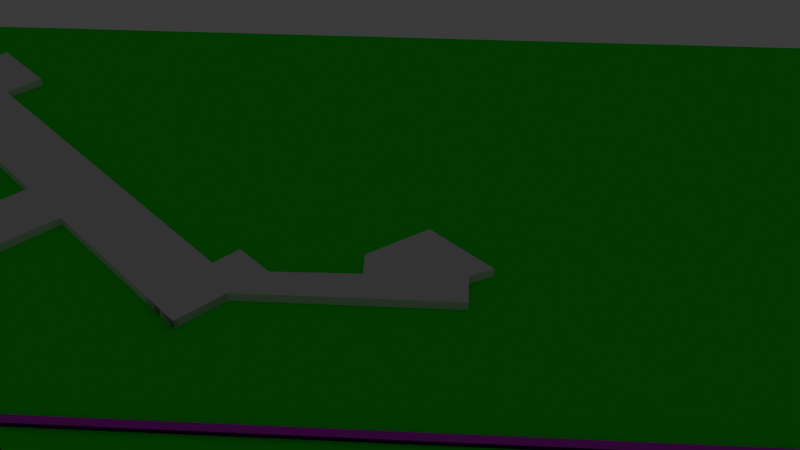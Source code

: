 # Source: Plano.blend  (saved by Blender 5.0.119; exported with 4.5.12 LTS)
import bpy
from mathutils import Matrix  # noqa: F401  (used for matrix-valued properties, if any)

bpy.ops.wm.read_factory_settings(use_empty=True)
scene = bpy.context.scene
scene.name = 'Scene'

# ---- collections
col_vistas = bpy.data.collections.new('Vistas'); scene.collection.children.link(col_vistas)
col_terreno = bpy.data.collections.new('Terreno'); scene.collection.children.link(col_terreno)

# ---- images (referenced by path relative to the original .blend; pixels are not part of the script)
import os
ASSET_DIR = os.environ.get("B2B_ASSET_DIR", "")  # directory of the original .blend (textures are referenced by path, not embedded)
HERE = os.path.dirname(os.path.abspath(__file__))  # packed textures are extracted next to this script under _unpacked/

def load_image(name, relpath, width, height, colorspace="sRGB"):
    """Load a texture the original file referenced (path relative to the .blend, or extracted next to this script)."""
    p = next((c for c in (os.path.join(HERE, relpath), os.path.join(ASSET_DIR, relpath)) if relpath and os.path.exists(c)), "")
    if p:
        img = bpy.data.images.load(p, check_existing=True)
        img.name = name
    else:  # same state as the original file: an image datablock whose file is absent (Cycles renders it pink)
        img = bpy.data.images.new(name, width, height)
        img.source = "FILE"
        img.filepath = "//" + (relpath or name)
    img.colorspace_settings.name = colorspace
    return img
img_green_terracotta_png = load_image('green_terracotta.png', 'green_terracotta.png', 1024, 1024, 'sRGB')

# ---- materials (node trees are filled in below, after node groups)
mat_material_002 = bpy.data.materials.new('Material.002')
mat_green_terracotta_001 = bpy.data.materials.new('green_terracotta.001')

# ---- material node trees
mat_material_002.use_nodes = True; mat_material_002.node_tree.nodes.clear()
_N = mat_material_002.node_tree.nodes; _L = mat_material_002.node_tree.links
n0 = _N.new('ShaderNodeBsdfPrincipled'); n0.name = 'Principled BSDF'; n0.location = (-200, 100)
n0.inputs[0].default_value = (0.7428, 0.0, 0.8, 1.0)
n0.inputs[1].default_value = 1.0
n1 = _N.new('ShaderNodeOutputMaterial'); n1.name = 'Material Output'; n1.location = (200, 100)
_L.new(n0.outputs[0], n1.inputs[0])
n1.is_active_output = True
mat_green_terracotta_001.use_nodes = True; mat_green_terracotta_001.node_tree.nodes.clear()
_N = mat_green_terracotta_001.node_tree.nodes; _L = mat_green_terracotta_001.node_tree.links
n0 = _N.new('ShaderNodeTexImage'); n0.name = 'Diffuse Texture'; n0.location = (0, 0)
n0.label = 'Diffuse Texture'
n0.image = img_green_terracotta_png
n0.interpolation = 'Closest'
n1 = _N.new('ShaderNodeBsdfPrincipled'); n1.name = 'Principled BSDF'; n1.location = (600, 0)
n1.inputs[2].default_value = 0.7
n1.inputs[13].default_value = 0.0
n2 = _N.new('ShaderNodeOutputMaterial'); n2.name = 'Material Output'; n2.location = (900, 0)
n3 = _N.new('ShaderNodeBrightContrast'); n3.name = 'Brightness/Contrast'; n3.location = (300, 0)
n3.inputs[0].default_value = (0.0, 1.0, 0.02916, 1.0)
_L.new(n1.outputs[0], n2.inputs[0])
_L.new(n0.outputs[1], n1.inputs[4])
_L.new(n3.outputs[0], n1.inputs[0])
n2.is_active_output = True

# ---- world
world_world = bpy.data.worlds.new('World'); scene.world = world_world
world_world.use_nodes = True; world_world.node_tree.nodes.clear()
_N = world_world.node_tree.nodes; _L = world_world.node_tree.links
n0 = _N.new('ShaderNodeOutputWorld'); n0.name = 'World Output'; n0.location = (200, 100)
n1 = _N.new('ShaderNodeBackground'); n1.name = 'Background'; n1.location = (-200, 100)
n1.inputs[0].default_value = (0.05088, 0.05088, 0.05088, 1.0)
_L.new(n1.outputs[0], n0.inputs[0])
n0.is_active_output = True
world_world.color = (0.05088, 0.05088, 0.05088)
world_world.sun_shadow_jitter_overblur = 0.0

# ---- cameras
cam_camera_001 = bpy.data.cameras.new('Camera.001')

# ---- lights
light_area = bpy.data.lights.new('Area', 'AREA')
light_area.size = 1.0
light_area.size_y = 1.0

# ---- meshes
me_cube_007 = bpy.data.meshes.new('Cube.007')
me_cube_007.from_pydata([(-1.0, -1.0, -1.0), (-1.0, -1.0, 1.0), (-1.0, 1.0, -1.0), (-1.0, 1.0, 1.0), (1.0, -1.0, -1.0), (1.0, -1.0, 1.0), (1.0, 1.0, -1.0), (1.0, 1.0, 1.0)], [], [(0, 1, 3, 2), (2, 3, 7, 6), (6, 7, 5, 4), (4, 5, 1, 0), (2, 6, 4, 0), (7, 3, 1, 5)])
_uv = me_cube_007.uv_layers.new(name='UVMap')
_uv.uv.foreach_set('vector', [0.375, 0.0, 0.625, 0.0, 0.625, 0.25, 0.375, 0.25, 0.375, 0.25, 0.625, 0.25, 0.625, 0.5, 0.375, 0.5, 0.375, 0.5, 0.625, 0.5, 0.625, 0.75, 0.375, 0.75, 0.375, 0.75, 0.625, 0.75, 0.625, 1.0, 0.375, 1.0, 0.125, 0.5, 0.375, 0.5, 0.375, 0.75, 0.125, 0.75, 0.625, 0.5, 0.875, 0.5, 0.875, 0.75, 0.625, 0.75])
me_cube_007.materials.append(mat_material_002)
me_cube_007.update()
me_plane = bpy.data.meshes.new('Plane')
me_plane.from_pydata([(-200.0, -80.0, 0.0), (200.0, -80.0, 0.0), (-200.0, 80.0, 0.0), (200.0, 80.0, 0.0)], [], [(0, 1, 3, 2)])
_uv = me_plane.uv_layers.new(name='UVMap')
_uv.uv.foreach_set('vector', [0.0, 0.0, 1.0, 0.0, 1.0, 1.0, 0.0, 1.0])
me_plane.materials.append(mat_green_terracotta_001)
me_plane.update()
me_cube_006 = bpy.data.meshes.new('Cube.006')
me_cube_006.from_pydata([(10.61, -21.21, -1.0), (10.61, -21.21, 1.0), (-21.21, 10.61, -1.0), (-21.21, 10.61, 1.0), (21.21, -10.61, -1.0), (21.21, -10.61, 1.0), (-10.61, 21.21, -1.0), (-10.61, 21.21, 1.0)], [], [(0, 1, 3, 2), (2, 3, 7, 6), (6, 7, 5, 4), (4, 5, 1, 0), (2, 6, 4, 0), (7, 3, 1, 5)])
_uv = me_cube_006.uv_layers.new(name='UVMap')
_uv.uv.foreach_set('vector', [0.375, 0.0, 0.625, 0.0, 0.625, 0.25, 0.375, 0.25, 0.375, 0.25, 0.625, 0.25, 0.625, 0.5, 0.375, 0.5, 0.375, 0.5, 0.625, 0.5, 0.625, 0.75, 0.375, 0.75, 0.375, 0.75, 0.625, 0.75, 0.625, 1.0, 0.375, 1.0, 0.125, 0.5, 0.375, 0.5, 0.375, 0.75, 0.125, 0.75, 0.625, 0.5, 0.875, 0.5, 0.875, 0.75, 0.625, 0.75])
me_cube_006.update()
me_cube_008 = bpy.data.meshes.new('Cube.008')
me_cube_008.from_pydata([(-1.768, -12.37, -1.0), (-1.768, -12.37, 1.0), (-12.37, -1.768, -1.0), (-12.37, -1.768, 1.0), (12.37, 1.768, -1.0), (12.37, 1.768, 1.0), (1.768, 12.37, -1.0), (1.768, 12.37, 1.0)], [], [(0, 1, 3, 2), (2, 3, 7, 6), (6, 7, 5, 4), (4, 5, 1, 0), (2, 6, 4, 0), (7, 3, 1, 5)])
_uv = me_cube_008.uv_layers.new(name='UVMap')
_uv.uv.foreach_set('vector', [0.375, 0.0, 0.625, 0.0, 0.625, 0.25, 0.375, 0.25, 0.375, 0.25, 0.625, 0.25, 0.625, 0.5, 0.375, 0.5, 0.375, 0.5, 0.625, 0.5, 0.625, 0.75, 0.375, 0.75, 0.375, 0.75, 0.625, 0.75, 0.625, 1.0, 0.375, 1.0, 0.125, 0.5, 0.375, 0.5, 0.375, 0.75, 0.125, 0.75, 0.625, 0.5, 0.875, 0.5, 0.875, 0.75, 0.625, 0.75])
me_cube_008.update()
me_cube_010 = bpy.data.meshes.new('Cube.010')
me_cube_010.from_pydata([(-42.78, 31.47, -1.0), (-42.78, 31.47, 1.0), (-31.47, 42.78, -1.0), (-31.47, 42.78, 1.0), (31.47, -42.78, -1.0), (31.47, -42.78, 1.0), (42.78, -31.47, -1.0), (42.78, -31.47, 1.0), (35.61, -24.3, -1.0), (35.61, -24.3, 1.0), (24.3, -35.61, -1.0), (24.3, -35.61, 1.0), (42.78, -31.47, 1.0), (35.61, -24.3, 1.0), (47.78, -26.47, 1.0), (40.61, -19.3, 1.0), (48.82, -38.88, -2.0), (40.45, -33.8, 1.0), (47.91, -33.76, 1.0), (50.82, -38.88, -2.0), (50.82, -36.88, -2.0), (42.78, -31.47, 1.0), (47.78, -26.47, 1.0), (42.78, -31.47, 1.0), (47.78, -26.47, 1.0), (47.78, -26.47, 1.0), (31.47, -42.78, -1.0), (24.3, -35.61, -1.0), (35.61, -24.3, -1.0), (42.78, -31.47, -1.0), (42.78, -31.47, -1.0), (35.61, -24.3, -1.0), (40.61, -19.3, -1.0), (47.91, -33.76, -1.0), (40.45, -33.8, -1.0), (47.78, -26.47, -1.0), (47.78, -26.47, -1.0), (47.91, -33.76, 1.0), (47.91, -33.76, 1.0), (89.0, -33.85, 1.0), (89.0, -25.61, 1.0), (94.27, -22.92, 1.0), (80.31, -9.976, 1.0), (67.09, -19.62, 1.0), (67.2, -26.06, 1.0), (47.98, -26.4, 1.0), (47.98, -26.4, 1.0), (47.91, -33.76, -1.0), (47.78, -26.47, -1.0), (47.91, -33.76, -1.0), (89.0, -33.85, -1.0), (89.0, -25.61, -1.0), (94.27, -22.92, -1.0), (80.31, -9.976, -1.0), (67.09, -19.62, -1.0), (67.2, -26.06, -1.0), (47.98, -26.4, -1.0)], [(19, 20), (16, 19), (24, 25), (18, 37), (37, 38), (45, 46)], [(0, 1, 3, 2), (8, 9, 7, 6), (6, 7, 5, 4), (10, 11, 1, 0), (8, 6, 4, 10), (2, 8, 10, 0), (4, 5, 11, 10), (2, 3, 9, 8), (7, 9, 13, 12), (12, 13, 15, 14), (21, 22, 24, 23), (12, 14, 22, 21), (18, 25, 35, 33), (14, 25, 35, 36), (14, 18, 25), (33, 35, 34), (28, 27, 26, 34, 29, 30, 33, 36, 35, 32, 31), (25, 15, 32, 35), (12, 7, 30, 29), (13, 9, 28, 31), (25, 17, 34, 35), (11, 5, 26, 27), (5, 17, 34, 26), (9, 11, 27, 28), (17, 12, 29, 34), (15, 13, 31, 32), (7, 18, 33, 30), (17, 18, 33, 34), (18, 14, 36, 33), (25, 18, 17, 23), (17, 25, 23), (41, 42, 53, 52), (47, 49, 50, 51, 52, 53, 54, 55, 56, 48), (38, 39, 50, 49), (42, 43, 54, 53), (39, 40, 51, 50), (18, 38, 49, 47), (43, 44, 55, 54), (14, 18, 47, 48), (40, 41, 52, 51), (45, 14, 48, 56), (44, 45, 56, 55), (38, 25, 44, 43, 42, 41, 40, 39), (9, 3, 1, 11, 5, 7)])
_uv = me_cube_010.uv_layers.new(name='UVMap')
_uv.uv.foreach_set('vector', [0.375, 0.0, 0.625, 0.0, 0.625, 0.25, 0.375, 0.25, 0.375, 0.4759, 0.625, 0.4759, 0.625, 0.5, 0.375, 0.5, 0.375, 0.5, 0.625, 0.5, 0.625, 0.75, 0.375, 0.75, 0.375, 0.7741, 0.625, 0.7741, 0.625, 1.0, 0.375, 1.0, 0.3509, 0.5, 0.375, 0.5, 0.375, 0.75, 0.3509, 0.75, 0.125, 0.5, 0.3509, 0.5, 0.3509, 0.75, 0.125, 0.75, 0.375, 0.75, 0.625, 0.75, 0.625, 0.7741, 0.375, 0.7741, 0.375, 0.25, 0.625, 0.25, 0.625, 0.4759, 0.375, 0.4759, 0.625, 0.5, 0.6491, 0.5, 0.6491, 0.5, 0.625, 0.5, 0.625, 0.5, 0.6491, 0.5, 0.6491, 0.5, 0.625, 0.5, 0.625, 0.5, 0.625, 0.5, 0.625, 0.5, 0.625, 0.5, 0.625, 0.5, 0.625, 0.5, 0.625, 0.5, 0.625, 0.5, 0.0, 0.0, 0.0, 0.0, 0.0, 0.0, 0.0, 0.0, 0.0, 0.0, 0.0, 0.0, 0.0, 0.0, 0.0, 0.0, 0.0, 0.0, 0.0, 0.0, 0.0, 0.0, 0.0, 0.0, 0.0, 0.0, 0.0, 0.0, 0.6491, 0.5, 0.6491, 0.75, 0.625, 0.75, 0.0, 0.0, 0.625, 0.5, 0.625, 0.5, 0.0, 0.0, 0.0, 0.0, 0.0, 0.0, 0.6491, 0.5, 0.6491, 0.5, 0.0, 0.0, 0.0, 0.0, 0.0, 0.0, 0.0, 0.0, 0.625, 0.5, 0.625, 0.5, 0.625, 0.5, 0.625, 0.5, 0.6491, 0.5, 0.6491, 0.5, 0.6491, 0.5, 0.6491, 0.5, 0.0, 0.0, 0.0, 0.0, 0.0, 0.0, 0.0, 0.0, 0.625, 0.7741, 0.625, 0.75, 0.625, 0.75, 0.625, 0.7741, 0.0, 0.0, 0.0, 0.0, 0.0, 0.0, 0.0, 0.0, 0.6491, 0.5, 0.6491, 0.75, 0.6491, 0.75, 0.6491, 0.5, 0.0, 0.0, 0.0, 0.0, 0.0, 0.0, 0.0, 0.0, 0.6491, 0.5, 0.6491, 0.5, 0.6491, 0.5, 0.6491, 0.5, 0.0, 0.0, 0.0, 0.0, 0.0, 0.0, 0.0, 0.0, 0.0, 0.0, 0.0, 0.0, 0.0, 0.0, 0.0, 0.0, 0.0, 0.0, 0.0, 0.0, 0.0, 0.0, 0.0, 0.0, 0.0, 0.0, 0.0, 0.0, 0.0, 0.0, 0.0, 0.0, 0.0, 0.0, 0.0, 0.0, 0.0, 0.0, 0.0, 0.0, 0.0, 0.0, 0.0, 0.0, 0.0, 0.0, 0.0, 0.0, 0.0, 0.0, 0.0, 0.0, 0.0, 0.0, 0.0, 0.0, 0.0, 0.0, 0.0, 0.0, 0.0, 0.0, 0.0, 0.0, 0.0, 0.0, 0.0, 0.0, 0.0, 0.0, 0.0, 0.0, 0.0, 0.0, 0.0, 0.0, 0.0, 0.0, 0.0, 0.0, 0.0, 0.0, 0.0, 0.0, 0.0, 0.0, 0.0, 0.0, 0.0, 0.0, 0.0, 0.0, 0.0, 0.0, 0.0, 0.0, 0.0, 0.0, 0.0, 0.0, 0.0, 0.0, 0.0, 0.0, 0.0, 0.0, 0.0, 0.0, 0.0, 0.0, 0.0, 0.0, 0.0, 0.0, 0.0, 0.0, 0.0, 0.0, 0.0, 0.0, 0.0, 0.0, 0.0, 0.0, 0.0, 0.0, 0.0, 0.0, 0.0, 0.0, 0.0, 0.0, 0.0, 0.0, 0.0, 0.0, 0.0, 0.0, 0.0, 0.0, 0.0, 0.0, 0.0, 0.0, 0.0, 0.0, 0.0, 0.0, 0.0, 0.0, 0.0, 0.0, 0.0, 0.0, 0.6491, 0.5, 0.875, 0.5, 0.875, 0.75, 0.6491, 0.75, 0.625, 0.75, 0.625, 0.5])
me_cube_010.update()
me_plane_001 = bpy.data.meshes.new('Plane.001')
me_plane_001.from_pydata([(18.82, -12.18, -0.9714), (32.97, 2.017, -0.9714), (18.74, 16.18, -0.9714), (8.589, 6.005, -0.9714), (7.554, 7.033, -0.9714), (2.472, 1.954, -0.9714), (-7.638, 1.962, -0.9714), (-7.605, -0.08206, -0.9714), (-9.746, -0.06528, -0.9714), (-15.81, 6.051, -0.9714), (-13.75, 8.068, -0.9714), (-21.86, 16.21, -0.9714), (-32.03, 5.979, -0.9714), (-9.649, -16.29, -0.9714), (-3.595, -10.24, -0.9714), (8.575, -10.21, -0.9714), (14.61, -16.27, -0.9714), (18.76, -12.22, -0.9714), (32.97, 2.017, 1.029), (18.74, 16.18, 1.029), (8.589, 6.005, 1.029), (7.554, 7.033, 1.029), (2.472, 1.954, 1.029), (-7.638, 1.962, 1.029), (-7.605, -0.08206, 1.029), (-9.746, -0.06528, 1.029), (-15.81, 6.051, 1.029), (-13.75, 8.068, 1.029), (-21.86, 16.21, 1.029), (-32.03, 5.979, 1.029), (-9.649, -16.29, 1.029), (-3.595, -10.24, 1.029), (8.575, -10.21, 1.029), (14.61, -16.27, 1.029), (18.76, -12.22, 1.029)], [(0, 1)], [(2, 1, 17, 16, 15, 14, 13, 12, 11, 10, 9, 8, 7, 6, 5, 4, 3), (19, 20, 21, 22, 23, 24, 25, 26, 27, 28, 29, 30, 31, 32, 33, 34, 18), (2, 3, 20, 19), (17, 1, 18, 34), (10, 11, 28, 27), (3, 4, 21, 20), (11, 12, 29, 28), (4, 5, 22, 21), (12, 13, 30, 29), (5, 6, 23, 22), (13, 14, 31, 30), (6, 7, 24, 23), (14, 15, 32, 31), (7, 8, 25, 24), (15, 16, 33, 32), (8, 9, 26, 25), (1, 2, 19, 18), (16, 17, 34, 33), (9, 10, 27, 26)])
_uv = me_plane_001.uv_layers.new(name='UVMap')
_uv.uv.foreach_set('vector', [0.0, 0.0, 0.0, 0.0, 0.0, 0.0, 0.0, 0.0, 0.0, 0.0, 0.0, 0.0, 0.0, 0.0, 0.0, 0.0, 0.0, 0.0, 0.0, 0.0, 0.0, 0.0, 0.0, 0.0, 0.0, 0.0, 0.0, 0.0, 0.0, 0.0, 0.0, 0.0, 0.0, 0.0, 0.0, 0.0, 0.0, 0.0, 0.0, 0.0, 0.0, 0.0, 0.0, 0.0, 0.0, 0.0, 0.0, 0.0, 0.0, 0.0, 0.0, 0.0, 0.0, 0.0, 0.0, 0.0, 0.0, 0.0, 0.0, 0.0, 0.0, 0.0, 0.0, 0.0, 0.0, 0.0, 0.0, 0.0, 0.0, 0.0, 0.0, 0.0, 0.0, 0.0, 0.0, 0.0, 0.0, 0.0, 0.0, 0.0, 0.0, 0.0, 0.0, 0.0, 0.0, 0.0, 0.0, 0.0, 0.0, 0.0, 0.0, 0.0, 0.0, 0.0, 0.0, 0.0, 0.0, 0.0, 0.0, 0.0, 0.0, 0.0, 0.0, 0.0, 0.0, 0.0, 0.0, 0.0, 0.0, 0.0, 0.0, 0.0, 0.0, 0.0, 0.0, 0.0, 0.0, 0.0, 0.0, 0.0, 0.0, 0.0, 0.0, 0.0, 0.0, 0.0, 0.0, 0.0, 0.0, 0.0, 0.0, 0.0, 0.0, 0.0, 0.0, 0.0, 0.0, 0.0, 0.0, 0.0, 0.0, 0.0, 0.0, 0.0, 0.0, 0.0, 0.0, 0.0, 0.0, 0.0, 0.0, 0.0, 0.0, 0.0, 0.0, 0.0, 0.0, 0.0, 0.0, 0.0, 0.0, 0.0, 0.0, 0.0, 0.0, 0.0, 0.0, 0.0, 0.0, 0.0, 0.0, 0.0, 0.0, 0.0, 0.0, 0.0, 0.0, 0.0, 0.0, 0.0, 0.0, 0.0, 0.0, 0.0, 0.0, 0.0, 0.0, 0.0, 0.0, 0.0, 0.0, 0.0, 0.0, 0.0, 0.0, 0.0, 0.0, 0.0, 0.0, 0.0, 0.0, 0.0, 0.0, 0.0])
me_plane_001.update()

# ---- objects
ob_camera = bpy.data.objects.new('Camera', cam_camera_001)
ob_area = bpy.data.objects.new('Area', light_area)
ob_limitereal = bpy.data.objects.new('LimiteReal', me_cube_007)
ob_plane = bpy.data.objects.new('Plane', me_plane)
ob_edificio_izq_1 = bpy.data.objects.new('Edificio_izq_1', me_cube_006)
ob_edificio_izq_2 = bpy.data.objects.new('Edificio_Izq_2', me_cube_008)
ob_edificiocentral = bpy.data.objects.new('EdificioCentral', me_cube_010)
ob_edificiocentral_1 = bpy.data.objects.new('EdificioCentral_1', me_plane_001)

# ---- transforms, parenting, visibility, modifiers, constraints
ob_camera.location = (-9.575, -205.3, 146.7)
ob_camera.rotation_euler = (0.9293, -3.575e-07, 0.05845)
ob_area.location = (0.0, 0.0, 120.4)
ob_limitereal.location = (0.0, -72.0, 0.0)
ob_limitereal.scale = (200.0, 1.0, 1.0)
ob_plane.location = (-0.008062, -0.04927, -2.831e-10)
ob_edificio_izq_1.location = (-130.9, -17.02, 1.0)
ob_edificio_izq_2.location = (-107.9, -15.27, 1.0)
ob_edificiocentral.location = (-94.74, -2.985, 1.0)
ob_edificiocentral_1.location = (-152.1, 44.75, 1.0)

# ---- collection membership
col_vistas.objects.link(ob_camera)
col_vistas.objects.link(ob_area)
col_vistas.objects.link(ob_limitereal)
col_terreno.objects.link(ob_plane)
col_terreno.objects.link(ob_edificio_izq_1)
col_terreno.objects.link(ob_edificio_izq_2)
col_terreno.objects.link(ob_edificiocentral)
col_terreno.objects.link(ob_edificiocentral_1)

# ---- scene / render settings (as saved in the file)
scene.camera = ob_camera
scene.frame_start = 1; scene.frame_end = 250; scene.frame_set(0)
scene.render.engine = 'BLENDER_EEVEE_NEXT'
scene.render.bake_bias = 0.0
scene.render.bake_samples = 0
scene.cycles.sampling_pattern = 'TABULATED_SOBOL'
scene.eevee.use_volume_custom_range = False
bpy.context.view_layer.update()
